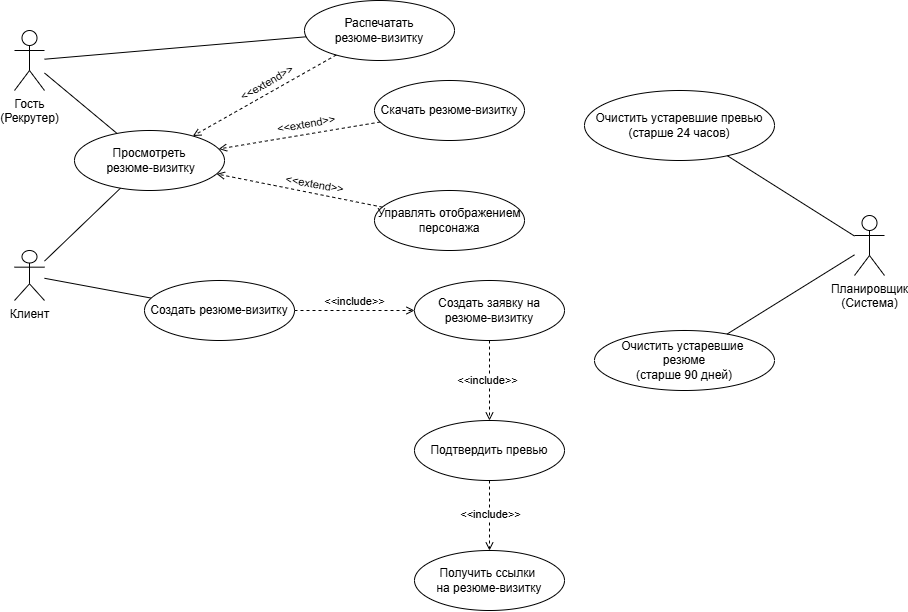

The diagram above was exported from draw.io. Its source (the exported page's mxGraphModel, read from the mxfile embedded in the PNG):
<mxGraphModel dx="969" dy="670" grid="1" gridSize="10" guides="1" tooltips="1" connect="1" arrows="1" fold="1" page="1" pageScale="1" pageWidth="827" pageHeight="1169" math="0" shadow="0">
  <root>
    <mxCell id="0" />
    <mxCell id="1" parent="0" />
    <mxCell id="Rxr8Zce4DE13uA-3wck3-1" value="&lt;div&gt;Гость&lt;/div&gt;&lt;div&gt;(Рекрутер)&lt;/div&gt;" style="shape=umlActor;verticalLabelPosition=bottom;verticalAlign=top;html=1;" parent="1" vertex="1">
      <mxGeometry x="30" y="340" width="30" height="60" as="geometry" />
    </mxCell>
    <mxCell id="Rxr8Zce4DE13uA-3wck3-4" value="&lt;span style=&quot;background-color: transparent; color: light-dark(rgb(0, 0, 0), rgb(255, 255, 255));&quot;&gt;Клиент&lt;/span&gt;" style="shape=umlActor;verticalLabelPosition=bottom;verticalAlign=top;html=1;" parent="1" vertex="1">
      <mxGeometry x="30" y="560" width="30" height="50" as="geometry" />
    </mxCell>
    <mxCell id="Rxr8Zce4DE13uA-3wck3-6" value="Планировщик&lt;br&gt;&lt;div&gt;(Система)&lt;/div&gt;" style="shape=umlActor;verticalLabelPosition=bottom;verticalAlign=top;html=1;" parent="1" vertex="1">
      <mxGeometry x="870" y="525" width="30" height="60" as="geometry" />
    </mxCell>
    <mxCell id="Rxr8Zce4DE13uA-3wck3-24" value="" style="endArrow=none;startArrow=none;endFill=0;startFill=0;endSize=8;html=1;verticalAlign=bottom;labelBackgroundColor=none;strokeWidth=1;rounded=0;" parent="1" source="Rxr8Zce4DE13uA-3wck3-4" target="Rxr8Zce4DE13uA-3wck3-47" edge="1">
      <mxGeometry width="160" relative="1" as="geometry">
        <mxPoint x="70" y="600" as="sourcePoint" />
        <mxPoint x="120" y="605" as="targetPoint" />
      </mxGeometry>
    </mxCell>
    <mxCell id="Rxr8Zce4DE13uA-3wck3-33" value="Просмотреть&lt;div&gt;&amp;nbsp;резюме-визитку&lt;/div&gt;" style="ellipse;whiteSpace=wrap;html=1;" parent="1" vertex="1">
      <mxGeometry x="90" y="440" width="150" height="60" as="geometry" />
    </mxCell>
    <mxCell id="Rxr8Zce4DE13uA-3wck3-35" value="" style="endArrow=none;startArrow=none;endFill=0;startFill=0;endSize=8;html=1;verticalAlign=bottom;labelBackgroundColor=none;strokeWidth=1;rounded=0;" parent="1" source="Rxr8Zce4DE13uA-3wck3-4" target="Rxr8Zce4DE13uA-3wck3-33" edge="1">
      <mxGeometry width="160" relative="1" as="geometry">
        <mxPoint x="70" y="550" as="sourcePoint" />
        <mxPoint x="90.83227502989712" y="509.4598725568803" as="targetPoint" />
      </mxGeometry>
    </mxCell>
    <mxCell id="Rxr8Zce4DE13uA-3wck3-45" value="&amp;lt;&amp;lt;include&amp;gt;&amp;gt;" style="html=1;verticalAlign=bottom;labelBackgroundColor=none;endArrow=open;endFill=0;dashed=1;rounded=0;" parent="1" source="Rxr8Zce4DE13uA-3wck3-47" target="Rxr8Zce4DE13uA-3wck3-49" edge="1">
      <mxGeometry width="160" relative="1" as="geometry">
        <mxPoint x="250" y="605" as="sourcePoint" />
        <mxPoint x="360" y="605" as="targetPoint" />
      </mxGeometry>
    </mxCell>
    <mxCell id="Rxr8Zce4DE13uA-3wck3-47" value="Создать резюме-визитку" style="ellipse;whiteSpace=wrap;html=1;" parent="1" vertex="1">
      <mxGeometry x="160" y="590" width="150" height="60" as="geometry" />
    </mxCell>
    <mxCell id="Rxr8Zce4DE13uA-3wck3-49" value="&lt;font style=&quot;vertical-align: inherit;&quot; dir=&quot;auto&quot;&gt;&lt;font style=&quot;vertical-align: inherit;&quot; dir=&quot;auto&quot;&gt;Создать заявку на&lt;/font&gt;&lt;/font&gt;&lt;div&gt;&lt;font style=&quot;vertical-align: inherit;&quot; dir=&quot;auto&quot;&gt;&lt;font style=&quot;vertical-align: inherit;&quot; dir=&quot;auto&quot;&gt;резюме-визитку&lt;/font&gt;&lt;/font&gt;&lt;/div&gt;" style="ellipse;whiteSpace=wrap;html=1;" parent="1" vertex="1">
      <mxGeometry x="430" y="590" width="150" height="60" as="geometry" />
    </mxCell>
    <mxCell id="Rxr8Zce4DE13uA-3wck3-52" value="" style="html=1;verticalAlign=bottom;labelBackgroundColor=none;endArrow=open;endFill=0;dashed=1;rounded=0;" parent="1" source="Rxr8Zce4DE13uA-3wck3-55" target="Rxr8Zce4DE13uA-3wck3-33" edge="1">
      <mxGeometry width="160" relative="1" as="geometry">
        <mxPoint x="210" y="250" as="sourcePoint" />
        <mxPoint x="370" y="250" as="targetPoint" />
      </mxGeometry>
    </mxCell>
    <mxCell id="Rxr8Zce4DE13uA-3wck3-54" value="Распечатать&lt;br&gt;&lt;span style=&quot;background-color: transparent; color: light-dark(rgb(0, 0, 0), rgb(255, 255, 255));&quot;&gt;резюме-визитку&lt;/span&gt;" style="ellipse;whiteSpace=wrap;html=1;" parent="1" vertex="1">
      <mxGeometry x="320" y="310" width="150" height="60" as="geometry" />
    </mxCell>
    <mxCell id="Rxr8Zce4DE13uA-3wck3-55" value="Скачать резюме-визитку" style="ellipse;whiteSpace=wrap;html=1;" parent="1" vertex="1">
      <mxGeometry x="390" y="390" width="150" height="60" as="geometry" />
    </mxCell>
    <mxCell id="Rxr8Zce4DE13uA-3wck3-57" value="&lt;span style=&quot;color: rgb(0, 0, 0); font-family: Helvetica; font-size: 11px; font-style: normal; font-variant-ligatures: normal; font-variant-caps: normal; font-weight: 400; letter-spacing: normal; orphans: 2; text-align: center; text-indent: 0px; text-transform: none; widows: 2; word-spacing: 0px; -webkit-text-stroke-width: 0px; white-space: nowrap; text-decoration-thickness: initial; text-decoration-style: initial; text-decoration-color: initial; float: none; display: inline !important;&quot;&gt;&amp;lt;&amp;lt;extend&amp;gt;&amp;gt;&lt;/span&gt;" style="text;whiteSpace=wrap;html=1;rotation=-10;labelBackgroundColor=none;" parent="1" vertex="1">
      <mxGeometry x="290" y="420" width="60" height="20" as="geometry" />
    </mxCell>
    <mxCell id="Rxr8Zce4DE13uA-3wck3-58" value="" style="html=1;verticalAlign=bottom;labelBackgroundColor=none;endArrow=open;endFill=0;dashed=1;rounded=0;" parent="1" source="Rxr8Zce4DE13uA-3wck3-54" target="Rxr8Zce4DE13uA-3wck3-33" edge="1">
      <mxGeometry width="160" relative="1" as="geometry">
        <mxPoint x="409" y="348" as="sourcePoint" />
        <mxPoint x="210" y="450" as="targetPoint" />
      </mxGeometry>
    </mxCell>
    <mxCell id="Rxr8Zce4DE13uA-3wck3-59" value="&lt;span style=&quot;color: rgb(0, 0, 0); font-family: Helvetica; font-size: 11px; font-style: normal; font-variant-ligatures: normal; font-variant-caps: normal; font-weight: 400; letter-spacing: normal; orphans: 2; text-align: center; text-indent: 0px; text-transform: none; widows: 2; word-spacing: 0px; -webkit-text-stroke-width: 0px; white-space: nowrap; text-decoration-thickness: initial; text-decoration-style: initial; text-decoration-color: initial; float: none; display: inline !important;&quot;&gt;&amp;lt;&amp;lt;extend&amp;gt;&amp;gt;&lt;/span&gt;" style="text;whiteSpace=wrap;html=1;rotation=-30;labelBackgroundColor=none;" parent="1" vertex="1">
      <mxGeometry x="250.00071436703558" y="379.99752286013" width="60" height="20" as="geometry" />
    </mxCell>
    <mxCell id="Rxr8Zce4DE13uA-3wck3-67" value="" style="endArrow=none;startArrow=none;endFill=0;startFill=0;endSize=8;html=1;verticalAlign=bottom;labelBackgroundColor=none;strokeWidth=1;rounded=0;" parent="1" source="Rxr8Zce4DE13uA-3wck3-1" target="Rxr8Zce4DE13uA-3wck3-33" edge="1">
      <mxGeometry width="160" relative="1" as="geometry">
        <mxPoint x="160" y="393" as="sourcePoint" />
        <mxPoint x="236" y="320" as="targetPoint" />
      </mxGeometry>
    </mxCell>
    <mxCell id="Rxr8Zce4DE13uA-3wck3-69" value="" style="endArrow=none;startArrow=none;endFill=0;startFill=0;endSize=8;html=1;verticalAlign=bottom;labelBackgroundColor=none;strokeWidth=1;rounded=0;" parent="1" source="Rxr8Zce4DE13uA-3wck3-1" target="Rxr8Zce4DE13uA-3wck3-54" edge="1">
      <mxGeometry width="160" relative="1" as="geometry">
        <mxPoint x="110" y="280" as="sourcePoint" />
        <mxPoint x="183" y="340" as="targetPoint" />
      </mxGeometry>
    </mxCell>
    <mxCell id="Rxr8Zce4DE13uA-3wck3-71" value="Управлять отображением персонажа" style="ellipse;whiteSpace=wrap;html=1;" parent="1" vertex="1">
      <mxGeometry x="390" y="500" width="150" height="60" as="geometry" />
    </mxCell>
    <mxCell id="Rxr8Zce4DE13uA-3wck3-73" value="" style="html=1;verticalAlign=bottom;labelBackgroundColor=none;endArrow=open;endFill=0;dashed=1;rounded=0;" parent="1" source="Rxr8Zce4DE13uA-3wck3-71" target="Rxr8Zce4DE13uA-3wck3-33" edge="1">
      <mxGeometry width="160" relative="1" as="geometry">
        <mxPoint x="380" y="471.99752286013" as="sourcePoint" />
        <mxPoint x="218" y="499.99752286013" as="targetPoint" />
      </mxGeometry>
    </mxCell>
    <mxCell id="Rxr8Zce4DE13uA-3wck3-74" value="&lt;span style=&quot;color: rgb(0, 0, 0); font-family: Helvetica; font-size: 11px; font-style: normal; font-variant-ligatures: normal; font-variant-caps: normal; font-weight: 400; letter-spacing: normal; orphans: 2; text-align: center; text-indent: 0px; text-transform: none; widows: 2; word-spacing: 0px; -webkit-text-stroke-width: 0px; white-space: nowrap; text-decoration-thickness: initial; text-decoration-style: initial; text-decoration-color: initial; float: none; display: inline !important;&quot;&gt;&amp;lt;&amp;lt;extend&amp;gt;&amp;gt;&lt;/span&gt;" style="text;whiteSpace=wrap;html=1;rotation=10;labelBackgroundColor=none;" parent="1" vertex="1">
      <mxGeometry x="300" y="479.99752286013" width="60" height="20" as="geometry" />
    </mxCell>
    <mxCell id="Rxr8Zce4DE13uA-3wck3-75" value="Подтвердить превью" style="ellipse;whiteSpace=wrap;html=1;" parent="1" vertex="1">
      <mxGeometry x="430" y="730" width="150" height="60" as="geometry" />
    </mxCell>
    <mxCell id="Rxr8Zce4DE13uA-3wck3-76" value="" style="html=1;verticalAlign=bottom;labelBackgroundColor=none;endArrow=open;endFill=0;dashed=1;rounded=0;" parent="1" source="Rxr8Zce4DE13uA-3wck3-49" target="Rxr8Zce4DE13uA-3wck3-75" edge="1">
      <mxGeometry width="160" relative="1" as="geometry">
        <mxPoint x="280" y="650" as="sourcePoint" />
        <mxPoint x="400" y="650" as="targetPoint" />
      </mxGeometry>
    </mxCell>
    <mxCell id="3FK6jubPerDDOeiZPfuk-3" value="&lt;span style=&quot;&quot;&gt;&amp;lt;&amp;lt;include&amp;gt;&amp;gt;&lt;/span&gt;" style="edgeLabel;html=1;align=center;verticalAlign=middle;resizable=0;points=[];labelBackgroundColor=#FFFFFF;" vertex="1" connectable="0" parent="Rxr8Zce4DE13uA-3wck3-76">
      <mxGeometry x="-0.1946" y="-2" relative="1" as="geometry">
        <mxPoint y="8" as="offset" />
      </mxGeometry>
    </mxCell>
    <mxCell id="Rxr8Zce4DE13uA-3wck3-79" value="Получить ссылки&amp;nbsp;&lt;div&gt;&lt;span style=&quot;background-color: transparent; color: light-dark(rgb(0, 0, 0), rgb(255, 255, 255));&quot;&gt;на резюме-визитку&lt;/span&gt;&lt;/div&gt;" style="ellipse;whiteSpace=wrap;html=1;" parent="1" vertex="1">
      <mxGeometry x="430" y="860" width="150" height="60" as="geometry" />
    </mxCell>
    <mxCell id="Rxr8Zce4DE13uA-3wck3-81" value="" style="html=1;verticalAlign=bottom;labelBackgroundColor=none;endArrow=open;endFill=0;dashed=1;rounded=0;" parent="1" source="Rxr8Zce4DE13uA-3wck3-75" target="Rxr8Zce4DE13uA-3wck3-79" edge="1">
      <mxGeometry width="160" relative="1" as="geometry">
        <mxPoint x="260" y="680" as="sourcePoint" />
        <mxPoint x="438" y="756" as="targetPoint" />
      </mxGeometry>
    </mxCell>
    <mxCell id="3FK6jubPerDDOeiZPfuk-6" value="&lt;span style=&quot;&quot;&gt;&amp;lt;&amp;lt;include&amp;gt;&amp;gt;&lt;/span&gt;" style="edgeLabel;html=1;align=center;verticalAlign=middle;resizable=0;points=[];labelBackgroundColor=#FFFFFF;" vertex="1" connectable="0" parent="Rxr8Zce4DE13uA-3wck3-81">
      <mxGeometry x="-0.039" y="1" relative="1" as="geometry">
        <mxPoint as="offset" />
      </mxGeometry>
    </mxCell>
    <mxCell id="Rxr8Zce4DE13uA-3wck3-83" value="Очистить устаревшие превью&lt;br&gt;(старше 24 часов&lt;span style=&quot;background-color: transparent; color: light-dark(rgb(0, 0, 0), rgb(255, 255, 255));&quot;&gt;)&lt;/span&gt;" style="ellipse;whiteSpace=wrap;html=1;" parent="1" vertex="1">
      <mxGeometry x="600" y="400" width="190" height="70" as="geometry" />
    </mxCell>
    <mxCell id="Rxr8Zce4DE13uA-3wck3-86" value="Очистить устаревшие&amp;nbsp;&lt;div&gt;резюме&lt;div&gt;(старше 90 дней)&lt;/div&gt;&lt;/div&gt;" style="ellipse;whiteSpace=wrap;html=1;" parent="1" vertex="1">
      <mxGeometry x="610" y="640" width="180" height="60" as="geometry" />
    </mxCell>
    <mxCell id="Rxr8Zce4DE13uA-3wck3-89" value="" style="endArrow=none;startArrow=none;endFill=0;startFill=0;endSize=8;html=1;verticalAlign=bottom;labelBackgroundColor=none;strokeWidth=1;rounded=0;" parent="1" source="Rxr8Zce4DE13uA-3wck3-6" target="Rxr8Zce4DE13uA-3wck3-83" edge="1">
      <mxGeometry width="160" relative="1" as="geometry">
        <mxPoint x="1080" y="480" as="sourcePoint" />
        <mxPoint x="1187" y="500" as="targetPoint" />
      </mxGeometry>
    </mxCell>
    <mxCell id="Rxr8Zce4DE13uA-3wck3-90" value="" style="endArrow=none;startArrow=none;endFill=0;startFill=0;endSize=8;html=1;verticalAlign=bottom;labelBackgroundColor=none;strokeWidth=1;rounded=0;" parent="1" source="Rxr8Zce4DE13uA-3wck3-6" target="Rxr8Zce4DE13uA-3wck3-86" edge="1">
      <mxGeometry width="160" relative="1" as="geometry">
        <mxPoint x="1130" y="589" as="sourcePoint" />
        <mxPoint x="1264" y="550" as="targetPoint" />
      </mxGeometry>
    </mxCell>
  </root>
</mxGraphModel>